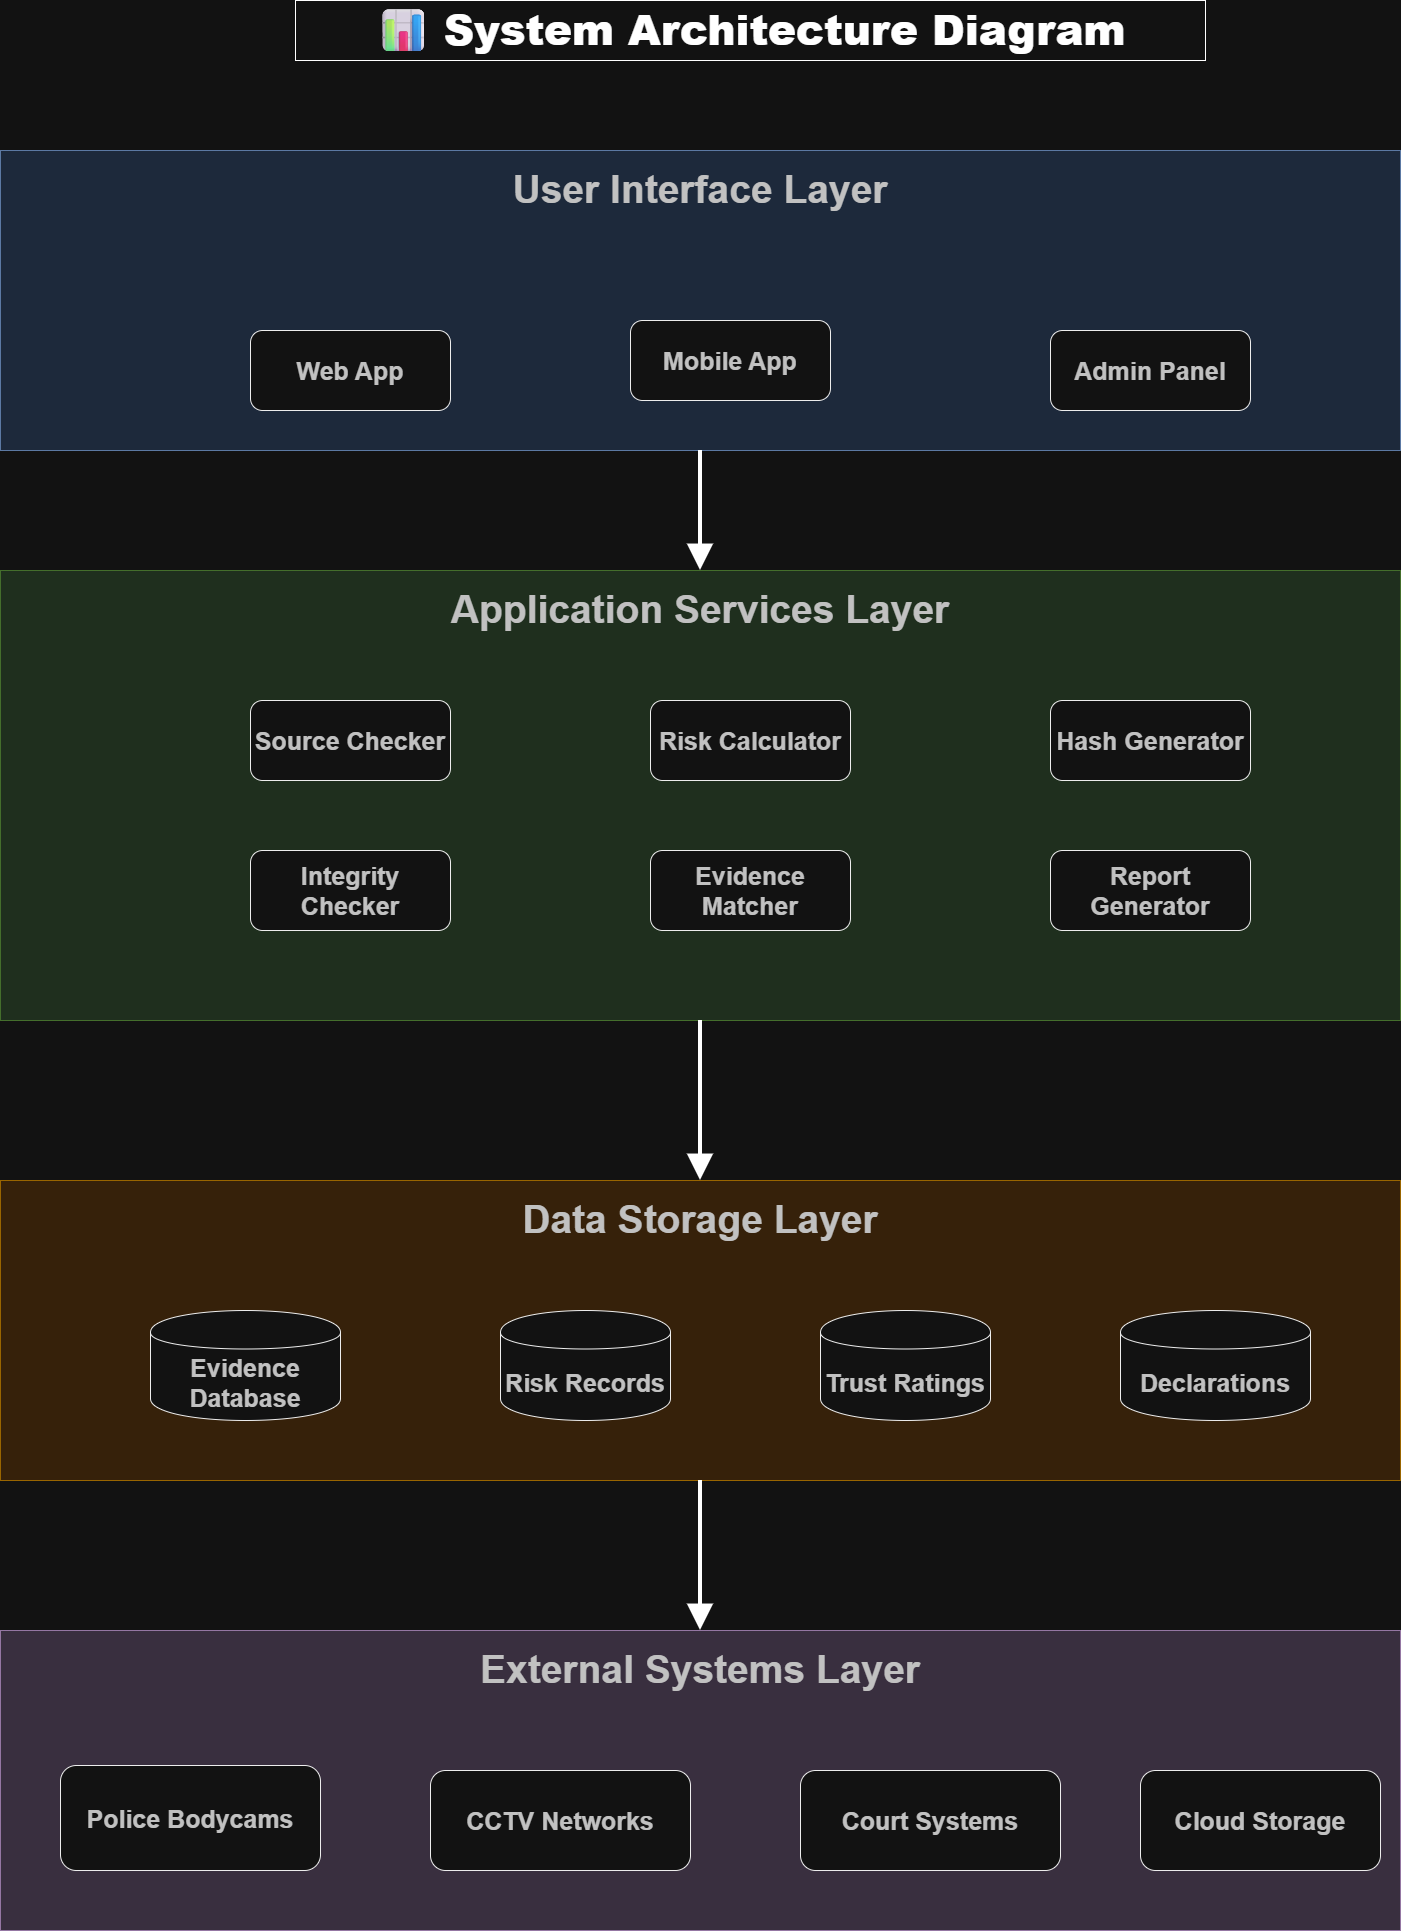

The diagram above was exported from draw.io. Its source (the exported page's mxGraphModel, read from the mxfile embedded in the PNG):
<mxGraphModel dx="1737" dy="1097" grid="1" gridSize="10" guides="1" tooltips="1" connect="1" arrows="1" fold="1" page="1" pageScale="1" pageWidth="1700" pageHeight="2200" math="0" shadow="0">
  <root>
    <mxCell id="0" />
    <mxCell id="1" parent="0" />
    <mxCell id="layer1" parent="1" style="rounded=0;whiteSpace=wrap;html=1;fillColor=#DAE8FC;strokeColor=#6C8EBF;fontFamily=Helvetica;fontSize=25;fontColor=#333333;align=center;verticalAlign=top;spacingTop=10;fontStyle=1" value="&lt;font style=&quot;font-size: 39px;&quot;&gt;User Interface Layer&lt;/font&gt;" vertex="1">
      <mxGeometry height="300" width="1400" x="100" y="170" as="geometry" />
    </mxCell>
    <mxCell id="webApp" parent="layer1" style="rounded=1;whiteSpace=wrap;html=1;fillColor=#ffffff;strokeColor=#000000;fontFamily=Helvetica;fontSize=25;fontColor=#333333;align=center;verticalAlign=middle;fontStyle=1" value="Web App" vertex="1">
      <mxGeometry height="80" width="200" x="250" y="180" as="geometry" />
    </mxCell>
    <mxCell id="mobileApp" parent="layer1" style="rounded=1;whiteSpace=wrap;html=1;fillColor=#ffffff;strokeColor=#000000;fontFamily=Helvetica;fontSize=25;fontColor=#333333;align=center;verticalAlign=middle;fontStyle=1" value="Mobile App" vertex="1">
      <mxGeometry height="80" width="200" x="630" y="170" as="geometry" />
    </mxCell>
    <mxCell id="adminPanel" parent="layer1" style="rounded=1;whiteSpace=wrap;html=1;fillColor=#ffffff;strokeColor=#000000;fontFamily=Helvetica;fontSize=25;fontColor=#333333;align=center;verticalAlign=middle;fontStyle=1" value="Admin Panel" vertex="1">
      <mxGeometry height="80" width="200" x="1050" y="180" as="geometry" />
    </mxCell>
    <mxCell id="arrow1_2" edge="1" parent="1" source="layer1" style="endArrow=block;endSize=16;endFill=1;strokeWidth=4;html=1;curved=0;exitX=0.5;exitY=1;exitDx=0;exitDy=0;entryX=0.5;entryY=0;entryDx=0;entryDy=0;fontSize=25;fontStyle=1" target="layer2">
      <mxGeometry height="50" relative="1" width="50" as="geometry">
        <mxPoint x="800" y="350" as="sourcePoint" />
        <mxPoint x="800" y="450" as="targetPoint" />
      </mxGeometry>
    </mxCell>
    <mxCell id="layer2" parent="1" style="rounded=0;whiteSpace=wrap;html=1;fillColor=#D5E8D4;strokeColor=#82B366;fontFamily=Helvetica;fontSize=25;fontColor=#333333;align=center;verticalAlign=top;spacingTop=10;fontStyle=1" value="&lt;font style=&quot;font-size: 39px;&quot;&gt;Application Services Layer&lt;/font&gt;" vertex="1">
      <mxGeometry height="450" width="1400" x="100" y="590" as="geometry" />
    </mxCell>
    <mxCell id="sourceChecker" parent="layer2" style="rounded=1;whiteSpace=wrap;html=1;fillColor=#ffffff;strokeColor=#000000;fontFamily=Helvetica;fontSize=25;fontColor=#333333;align=center;verticalAlign=middle;fontStyle=1" value="Source Checker" vertex="1">
      <mxGeometry height="80" width="200" x="250" y="130" as="geometry" />
    </mxCell>
    <mxCell id="riskCalculator" parent="layer2" style="rounded=1;whiteSpace=wrap;html=1;fillColor=#ffffff;strokeColor=#000000;fontFamily=Helvetica;fontSize=25;fontColor=#333333;align=center;verticalAlign=middle;fontStyle=1" value="Risk Calculator" vertex="1">
      <mxGeometry height="80" width="200" x="650" y="130" as="geometry" />
    </mxCell>
    <mxCell id="hashGenerator" parent="layer2" style="rounded=1;whiteSpace=wrap;html=1;fillColor=#ffffff;strokeColor=#000000;fontFamily=Helvetica;fontSize=25;fontColor=#333333;align=center;verticalAlign=middle;fontStyle=1" value="Hash Generator" vertex="1">
      <mxGeometry height="80" width="200" x="1050" y="130" as="geometry" />
    </mxCell>
    <mxCell id="integrityChecker" parent="layer2" style="rounded=1;whiteSpace=wrap;html=1;fillColor=#ffffff;strokeColor=#000000;fontFamily=Helvetica;fontSize=25;fontColor=#333333;align=center;verticalAlign=middle;fontStyle=1" value="Integrity Checker" vertex="1">
      <mxGeometry height="80" width="200" x="250" y="280" as="geometry" />
    </mxCell>
    <mxCell id="evidenceMatcher" parent="layer2" style="rounded=1;whiteSpace=wrap;html=1;fillColor=#ffffff;strokeColor=#000000;fontFamily=Helvetica;fontSize=25;fontColor=#333333;align=center;verticalAlign=middle;fontStyle=1" value="Evidence Matcher" vertex="1">
      <mxGeometry height="80" width="200" x="650" y="280" as="geometry" />
    </mxCell>
    <mxCell id="reportGenerator" parent="layer2" style="rounded=1;whiteSpace=wrap;html=1;fillColor=#ffffff;strokeColor=#000000;fontFamily=Helvetica;fontSize=25;fontColor=#333333;align=center;verticalAlign=middle;fontStyle=1" value="Report Generator" vertex="1">
      <mxGeometry height="80" width="200" x="1050" y="280" as="geometry" />
    </mxCell>
    <mxCell id="arrow2_3" edge="1" parent="1" source="layer2" style="endArrow=block;endSize=16;endFill=1;strokeWidth=4;html=1;curved=0;exitX=0.5;exitY=1;exitDx=0;exitDy=0;entryX=0.5;entryY=0;entryDx=0;entryDy=0;fontSize=25;fontStyle=1" target="layer3">
      <mxGeometry height="50" relative="1" width="50" as="geometry">
        <mxPoint x="800" y="900" as="sourcePoint" />
        <mxPoint x="800" y="1000" as="targetPoint" />
      </mxGeometry>
    </mxCell>
    <mxCell id="layer3" parent="1" style="rounded=0;whiteSpace=wrap;html=1;fillColor=#FFE6CC;strokeColor=#D79B00;fontFamily=Helvetica;fontSize=25;fontColor=#333333;align=center;verticalAlign=top;spacingTop=10;fontStyle=1" value="&lt;font style=&quot;font-size: 39px;&quot;&gt;Data Storage Layer&lt;/font&gt;" vertex="1">
      <mxGeometry height="300" width="1400" x="100" y="1200" as="geometry" />
    </mxCell>
    <mxCell id="evidenceDB" parent="layer3" style="shape=cylinder;whiteSpace=wrap;html=1;boundedLbl=1;backgroundOutline=1;fillColor=#ffffff;strokeColor=#000000;fontFamily=Helvetica;fontSize=25;fontColor=#333333;align=center;verticalAlign=middle;fontStyle=1" value="Evidence Database" vertex="1">
      <mxGeometry height="110" width="190" x="150" y="130" as="geometry" />
    </mxCell>
    <mxCell id="riskRecords" parent="layer3" style="shape=cylinder;whiteSpace=wrap;html=1;boundedLbl=1;backgroundOutline=1;fillColor=#ffffff;strokeColor=#000000;fontFamily=Helvetica;fontSize=25;fontColor=#333333;align=center;verticalAlign=middle;fontStyle=1" value="Risk Records" vertex="1">
      <mxGeometry height="110" width="170" x="500" y="130" as="geometry" />
    </mxCell>
    <mxCell id="trustRatings" parent="layer3" style="shape=cylinder;whiteSpace=wrap;html=1;boundedLbl=1;backgroundOutline=1;fillColor=#ffffff;strokeColor=#000000;fontFamily=Helvetica;fontSize=25;fontColor=#333333;align=center;verticalAlign=middle;fontStyle=1" value="Trust Ratings" vertex="1">
      <mxGeometry height="110" width="170" x="820" y="130" as="geometry" />
    </mxCell>
    <mxCell id="declarations" parent="layer3" style="shape=cylinder;whiteSpace=wrap;html=1;boundedLbl=1;backgroundOutline=1;fillColor=#ffffff;strokeColor=#000000;fontFamily=Helvetica;fontSize=25;fontColor=#333333;align=center;verticalAlign=middle;fontStyle=1" value="Declarations" vertex="1">
      <mxGeometry height="110" width="190" x="1120" y="130" as="geometry" />
    </mxCell>
    <mxCell id="arrow3_4" edge="1" parent="1" source="layer3" style="endArrow=block;endSize=16;endFill=1;strokeWidth=4;html=1;curved=0;exitX=0.5;exitY=1;exitDx=0;exitDy=0;entryX=0.5;entryY=0;entryDx=0;entryDy=0;fontSize=25;fontStyle=1" target="layer4">
      <mxGeometry height="50" relative="1" width="50" as="geometry">
        <mxPoint x="800" y="1300" as="sourcePoint" />
        <mxPoint x="800" y="1400" as="targetPoint" />
      </mxGeometry>
    </mxCell>
    <mxCell id="layer4" parent="1" style="rounded=0;whiteSpace=wrap;html=1;fillColor=#E1D5E7;strokeColor=#9673A6;fontFamily=Helvetica;fontSize=25;fontColor=#333333;align=center;verticalAlign=top;spacingTop=10;fontStyle=1" value="&lt;font style=&quot;font-size: 39px;&quot;&gt;External Systems Layer&lt;/font&gt;" vertex="1">
      <mxGeometry height="300" width="1400" x="100" y="1650" as="geometry" />
    </mxCell>
    <mxCell id="policeBodycams" parent="layer4" style="rounded=1;whiteSpace=wrap;html=1;fillColor=#ffffff;strokeColor=#000000;fontFamily=Helvetica;fontSize=25;fontColor=#333333;align=center;verticalAlign=middle;fontStyle=1" value="Police Bodycams" vertex="1">
      <mxGeometry height="105" width="260" x="60" y="135" as="geometry" />
    </mxCell>
    <mxCell id="cctvNetworks" parent="layer4" style="rounded=1;whiteSpace=wrap;html=1;fillColor=#ffffff;strokeColor=#000000;fontFamily=Helvetica;fontSize=25;fontColor=#333333;align=center;verticalAlign=middle;fontStyle=1" value="CCTV Networks" vertex="1">
      <mxGeometry height="100" width="260" x="430" y="140" as="geometry" />
    </mxCell>
    <mxCell id="courtSystems" parent="layer4" style="rounded=1;whiteSpace=wrap;html=1;fillColor=#ffffff;strokeColor=#000000;fontFamily=Helvetica;fontSize=25;fontColor=#333333;align=center;verticalAlign=middle;fontStyle=1" value="Court Systems" vertex="1">
      <mxGeometry height="100" width="260" x="800" y="140" as="geometry" />
    </mxCell>
    <mxCell id="cloudStorage" parent="layer4" style="rounded=1;whiteSpace=wrap;html=1;fillColor=#ffffff;strokeColor=#000000;fontFamily=Helvetica;fontSize=25;fontColor=#333333;align=center;verticalAlign=middle;fontStyle=1" value="Cloud Storage" vertex="1">
      <mxGeometry height="100" width="240" x="1140" y="140" as="geometry" />
    </mxCell>
    <mxCell id="EAz_Jg86YzGtSslkl-uX-2" parent="1" style="rounded=0;whiteSpace=wrap;html=1;fontSize=42;fontStyle=1" value="📊 &lt;strong&gt;System Architecture Diagram&lt;/strong&gt;" vertex="1">
      <mxGeometry height="60" width="910" x="395" y="20" as="geometry" />
    </mxCell>
  </root>
</mxGraphModel>